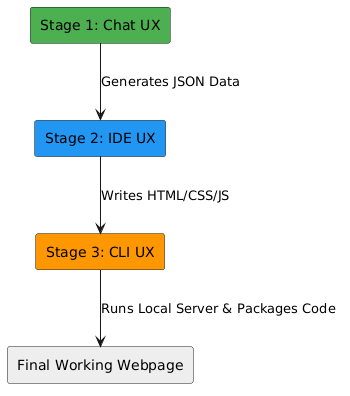

The diagram above was rendered by PlantUML. Its source (embedded in the PNG):
@startuml
skinparam componentStyle rectangle

component "Stage 1: Chat UX" as Chat #4CAF50
component "Stage 2: IDE UX" as IDE #2196F3
component "Stage 3: CLI UX" as CLI #FF9800
component "Final Working Webpage" as Final #EEEEEE

Chat --> IDE : Generates JSON Data
IDE --> CLI : Writes HTML/CSS/JS
CLI --> Final : Runs Local Server & Packages Code
@enduml